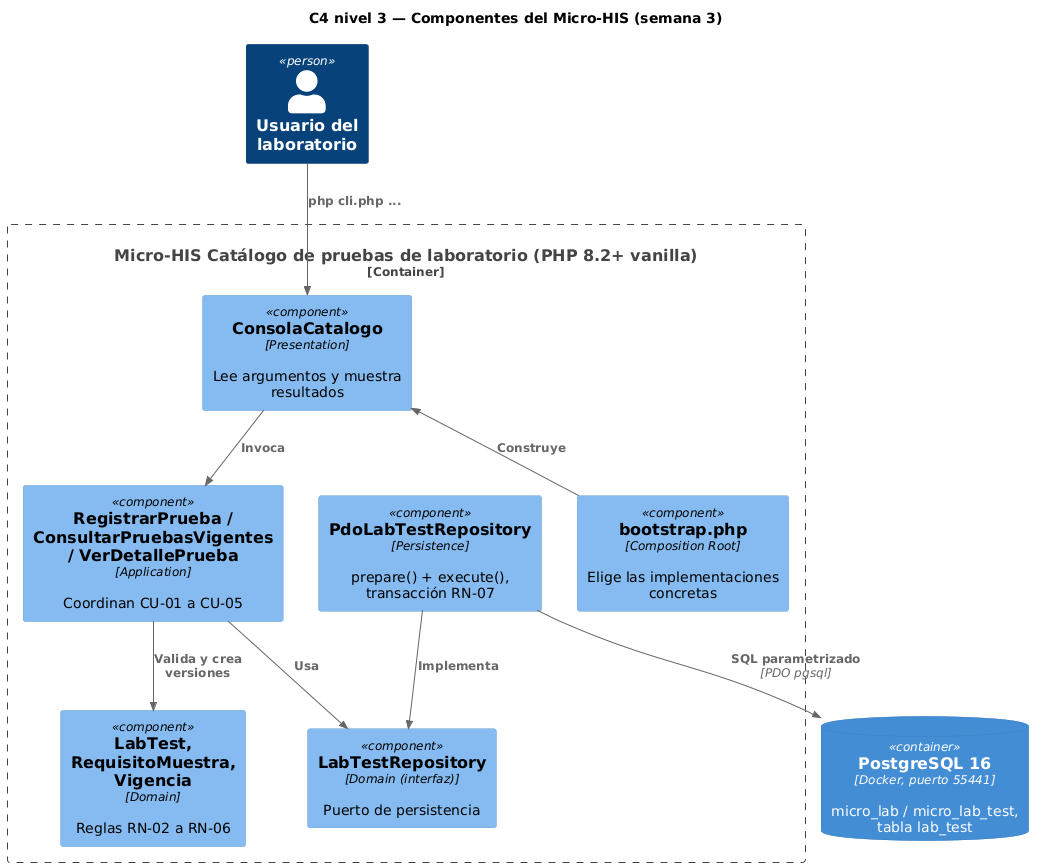

The diagram above was rendered by PlantUML. Its source (embedded in the PNG):
@startuml c4-componentes
!include <C4/C4_Component>
title C4 nivel 3 — Componentes del Micro-HIS (semana 3)

Person(usuario, "Usuario del laboratorio")
ContainerDb(db, "PostgreSQL 16", "Docker, puerto 55441", "micro_lab / micro_lab_test, tabla lab_test")

Container_Boundary(micro, "Micro-HIS Catálogo de pruebas de laboratorio (PHP 8.2+ vanilla)") {
  Component(cli, "ConsolaCatalogo", "Presentation", "Lee argumentos y muestra resultados")
  Component(casos, "RegistrarPrueba / ConsultarPruebasVigentes / VerDetallePrueba", "Application", "Coordinan CU-01 a CU-05")
  Component(dominio, "LabTest, RequisitoMuestra, Vigencia", "Domain", "Reglas RN-02 a RN-06")
  Component(puerto, "LabTestRepository", "Domain (interfaz)", "Puerto de persistencia")
  Component(pdo, "PdoLabTestRepository", "Persistence", "prepare() + execute(), transacción RN-07")
  Component(root, "bootstrap.php", "Composition Root", "Elige las implementaciones concretas")
}

Rel(usuario, cli, "php cli.php ...")
Rel(cli, casos, "Invoca")
Rel(casos, dominio, "Valida y crea versiones")
Rel(casos, puerto, "Usa")
Rel(pdo, puerto, "Implementa")
Rel(pdo, db, "SQL parametrizado", "PDO pgsql")
Rel_U(root, cli, "Construye")
@enduml